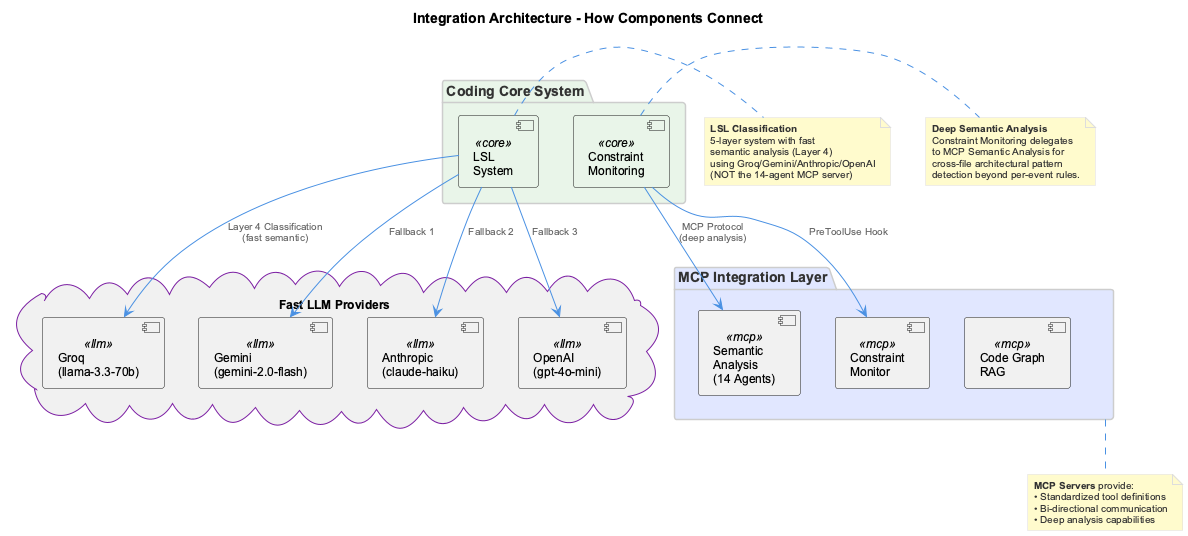

The diagram above was rendered by PlantUML. Its source (embedded in the PNG):
@startuml
!include _standard-style.puml

title Integration Architecture - How Components Connect

top to bottom direction

package "Coding Core System" as core #E8F5E8 {
  [LSL\nSystem] as lsl <<core>>
  [Constraint\nMonitoring] as constraints <<core>>
}

package "MCP Integration Layer" as mcp #E0E7FF {
  [Semantic\nAnalysis\n(14 Agents)] as semantic <<mcp>>
  [Constraint\nMonitor] as monitor <<mcp>>
  [Code Graph\nRAG] as code_graph <<mcp>>
}

cloud "Fast LLM Providers" as llm #F0F0F0 {
  [Groq\n(llama-3.3-70b)] as groq <<llm>>
  [Gemini\n(gemini-2.0-flash)] as gemini <<llm>>
  [Anthropic\n(claude-haiku)] as anthropic <<llm>>
  [OpenAI\n(gpt-4o-mini)] as openai <<llm>>
}

' Connections
lsl -down-> groq : Layer 4 Classification\n(fast semantic)
lsl -down-> gemini : Fallback 1
lsl -down-> anthropic : Fallback 2
lsl -down-> openai : Fallback 3
constraints -down-> monitor : PreToolUse Hook
constraints -down-> semantic : MCP Protocol\n(deep analysis)

note bottom of mcp
  **MCP Servers** provide:
  • Standardized tool definitions
  • Bi-directional communication
  • Deep analysis capabilities
end note

note right of lsl
  **LSL Classification**
  5-layer system with fast
  semantic analysis (Layer 4)
  using Groq/Gemini/Anthropic/OpenAI
  (NOT the 14-agent MCP server)
end note

note right of constraints
  **Deep Semantic Analysis**
  Constraint Monitoring delegates
  to MCP Semantic Analysis for
  cross-file architectural pattern
  detection beyond per-event rules.
end note

@enduml